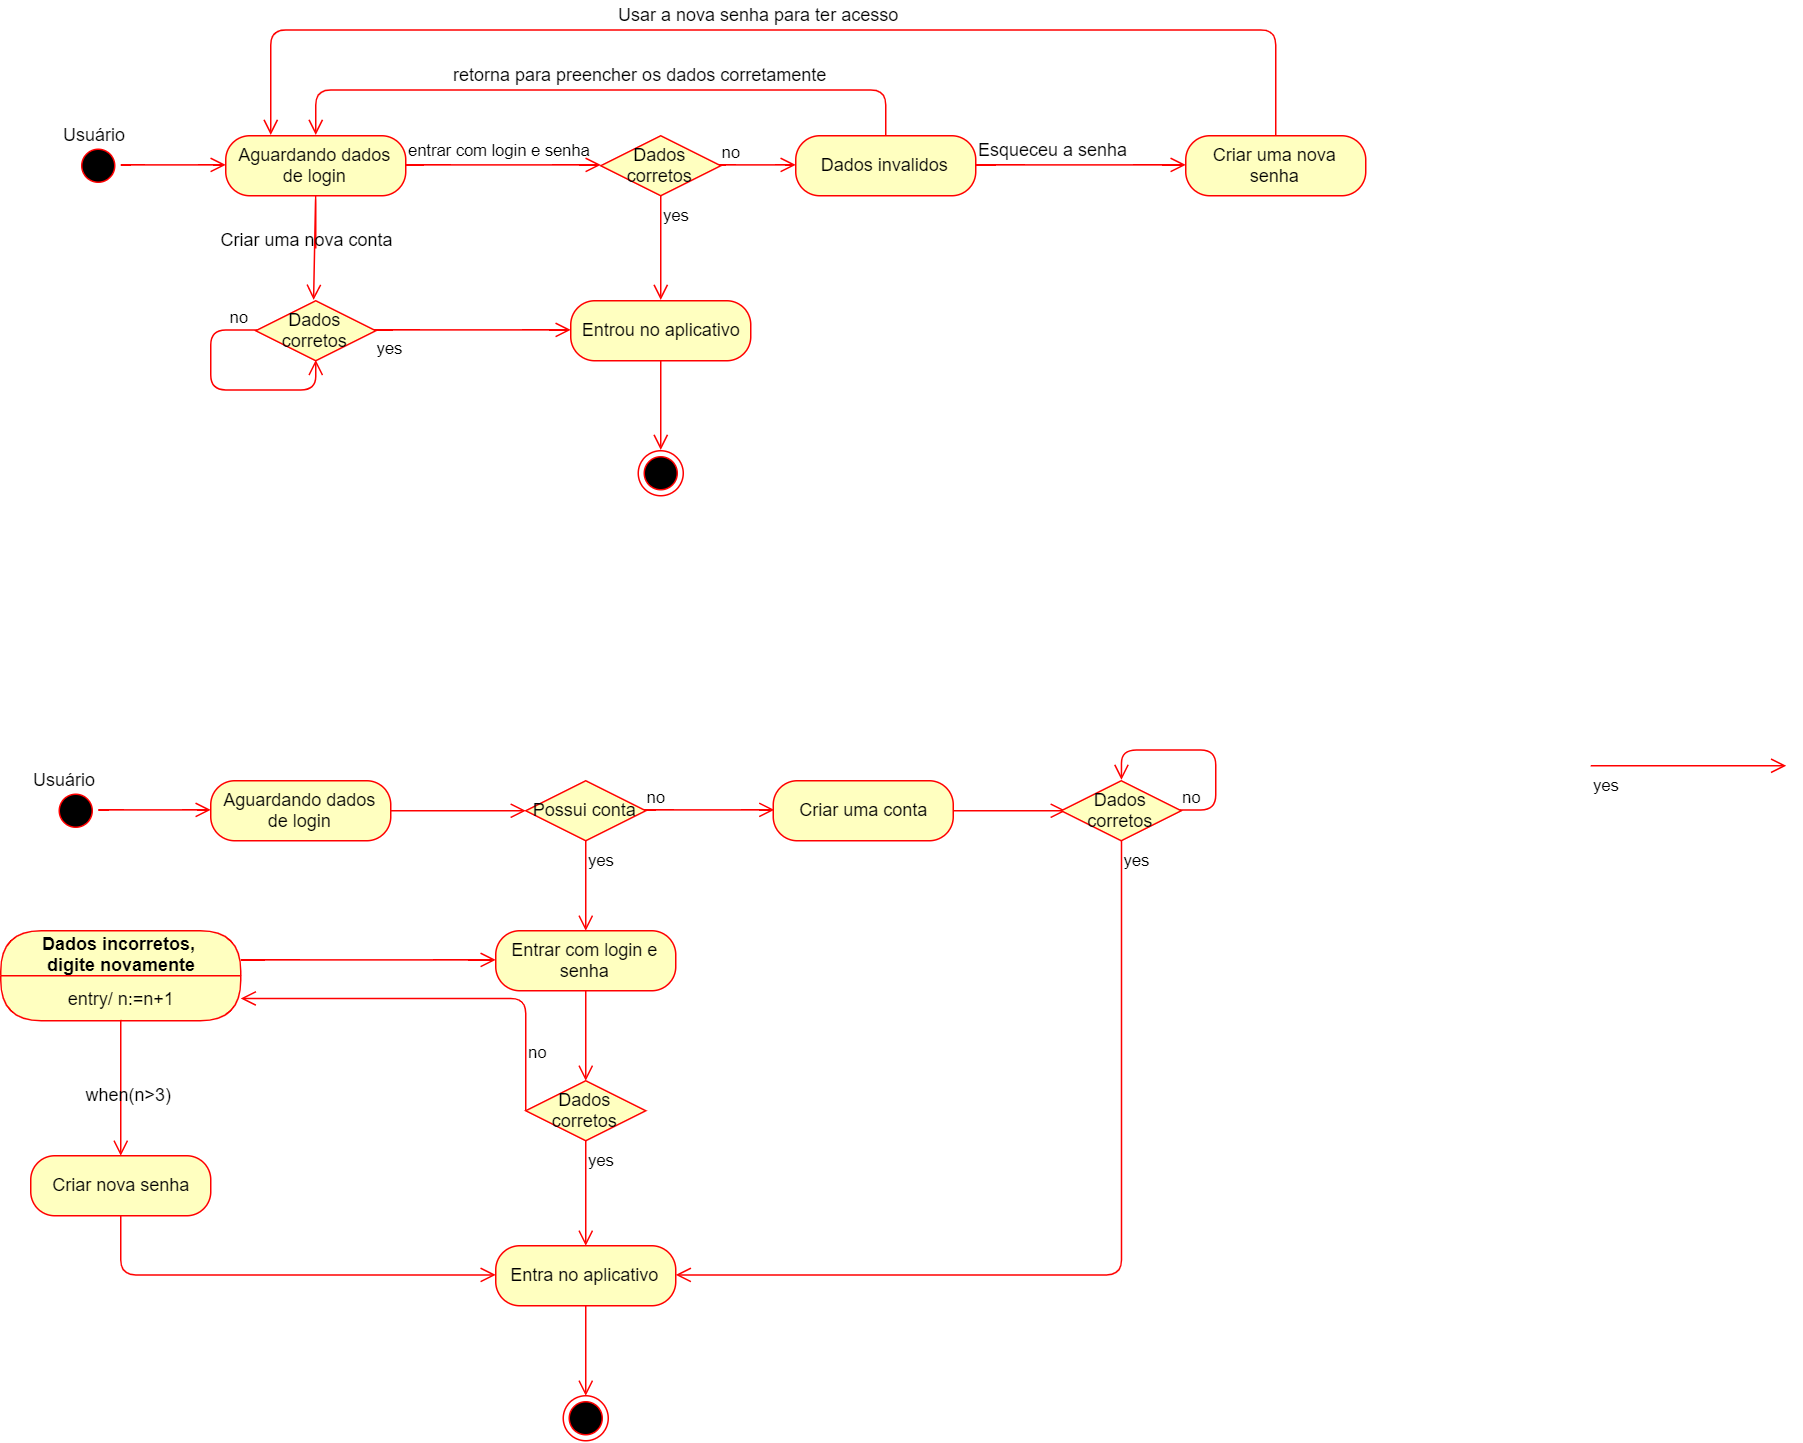

The diagram above was exported from draw.io. Its source (the exported page's mxGraphModel, read from the mxfile embedded in the PNG):
<mxGraphModel dx="1220" dy="1852" grid="1" gridSize="10" guides="1" tooltips="1" connect="1" arrows="1" fold="1" page="1" pageScale="1" pageWidth="827" pageHeight="1169" math="0" shadow="0">
  <root>
    <mxCell id="0" />
    <mxCell id="1" parent="0" />
    <mxCell id="lakhA8L7aZ9W4AZ5UJp5-132" value="" style="ellipse;html=1;shape=startState;fillColor=#000000;strokeColor=#ff0000;" vertex="1" parent="1">
      <mxGeometry x="65" y="135" width="30" height="30" as="geometry" />
    </mxCell>
    <mxCell id="lakhA8L7aZ9W4AZ5UJp5-133" value="" style="edgeStyle=orthogonalEdgeStyle;html=1;verticalAlign=bottom;endArrow=open;endSize=8;strokeColor=#ff0000;entryX=0;entryY=0.5;entryDx=0;entryDy=0;" edge="1" parent="1" source="lakhA8L7aZ9W4AZ5UJp5-132" target="lakhA8L7aZ9W4AZ5UJp5-134">
      <mxGeometry relative="1" as="geometry">
        <mxPoint x="145" y="150" as="targetPoint" />
      </mxGeometry>
    </mxCell>
    <mxCell id="lakhA8L7aZ9W4AZ5UJp5-134" value="Aguardando dados de login" style="rounded=1;whiteSpace=wrap;html=1;arcSize=40;fontColor=#000000;fillColor=#ffffc0;strokeColor=#ff0000;" vertex="1" parent="1">
      <mxGeometry x="170" y="130" width="120" height="40" as="geometry" />
    </mxCell>
    <mxCell id="lakhA8L7aZ9W4AZ5UJp5-135" value="" style="edgeStyle=orthogonalEdgeStyle;html=1;verticalAlign=bottom;endArrow=open;endSize=8;strokeColor=#ff0000;" edge="1" parent="1" source="lakhA8L7aZ9W4AZ5UJp5-134">
      <mxGeometry relative="1" as="geometry">
        <mxPoint x="380" y="150" as="targetPoint" />
      </mxGeometry>
    </mxCell>
    <mxCell id="lakhA8L7aZ9W4AZ5UJp5-156" value="Usuário" style="text;html=1;resizable=0;points=[];autosize=1;align=left;verticalAlign=top;spacingTop=-4;" vertex="1" parent="1">
      <mxGeometry x="50" y="120" width="60" height="20" as="geometry" />
    </mxCell>
    <mxCell id="lakhA8L7aZ9W4AZ5UJp5-157" value="Possui conta" style="rhombus;whiteSpace=wrap;html=1;fillColor=#ffffc0;strokeColor=#ff0000;" vertex="1" parent="1">
      <mxGeometry x="380" y="130" width="80" height="40" as="geometry" />
    </mxCell>
    <mxCell id="lakhA8L7aZ9W4AZ5UJp5-158" value="no" style="edgeStyle=orthogonalEdgeStyle;html=1;align=left;verticalAlign=bottom;endArrow=open;endSize=8;strokeColor=#ff0000;entryX=0;entryY=0.5;entryDx=0;entryDy=0;" edge="1" source="lakhA8L7aZ9W4AZ5UJp5-157" parent="1" target="lakhA8L7aZ9W4AZ5UJp5-240">
      <mxGeometry x="-1" relative="1" as="geometry">
        <mxPoint x="550" y="150" as="targetPoint" />
      </mxGeometry>
    </mxCell>
    <mxCell id="lakhA8L7aZ9W4AZ5UJp5-159" value="yes" style="edgeStyle=orthogonalEdgeStyle;html=1;align=left;verticalAlign=top;endArrow=open;endSize=8;strokeColor=#ff0000;" edge="1" source="lakhA8L7aZ9W4AZ5UJp5-157" parent="1">
      <mxGeometry x="-1" relative="1" as="geometry">
        <mxPoint x="420" y="230" as="targetPoint" />
      </mxGeometry>
    </mxCell>
    <mxCell id="lakhA8L7aZ9W4AZ5UJp5-160" value="Entrar com login e senha" style="rounded=1;whiteSpace=wrap;html=1;arcSize=40;fontColor=#000000;fillColor=#ffffc0;strokeColor=#ff0000;" vertex="1" parent="1">
      <mxGeometry x="360" y="230" width="120" height="40" as="geometry" />
    </mxCell>
    <mxCell id="lakhA8L7aZ9W4AZ5UJp5-161" value="" style="edgeStyle=orthogonalEdgeStyle;html=1;verticalAlign=bottom;endArrow=open;endSize=8;strokeColor=#ff0000;" edge="1" source="lakhA8L7aZ9W4AZ5UJp5-160" parent="1">
      <mxGeometry relative="1" as="geometry">
        <mxPoint x="420" y="330" as="targetPoint" />
      </mxGeometry>
    </mxCell>
    <mxCell id="lakhA8L7aZ9W4AZ5UJp5-215" value="" style="ellipse;html=1;shape=startState;fillColor=#000000;strokeColor=#ff0000;" vertex="1" parent="1">
      <mxGeometry x="80" y="-295" width="30" height="30" as="geometry" />
    </mxCell>
    <mxCell id="lakhA8L7aZ9W4AZ5UJp5-216" value="" style="edgeStyle=orthogonalEdgeStyle;html=1;verticalAlign=bottom;endArrow=open;endSize=8;strokeColor=#ff0000;entryX=0;entryY=0.5;entryDx=0;entryDy=0;" edge="1" parent="1" source="lakhA8L7aZ9W4AZ5UJp5-215" target="lakhA8L7aZ9W4AZ5UJp5-217">
      <mxGeometry relative="1" as="geometry">
        <mxPoint x="175" y="-280" as="targetPoint" />
      </mxGeometry>
    </mxCell>
    <mxCell id="lakhA8L7aZ9W4AZ5UJp5-217" value="Aguardando dados de login" style="rounded=1;whiteSpace=wrap;html=1;arcSize=40;fontColor=#000000;fillColor=#ffffc0;strokeColor=#ff0000;" vertex="1" parent="1">
      <mxGeometry x="180" y="-300" width="120" height="40" as="geometry" />
    </mxCell>
    <mxCell id="lakhA8L7aZ9W4AZ5UJp5-218" value="" style="edgeStyle=orthogonalEdgeStyle;html=1;verticalAlign=bottom;endArrow=open;endSize=8;strokeColor=#ff0000;entryX=0;entryY=0.5;entryDx=0;entryDy=0;" edge="1" parent="1" source="lakhA8L7aZ9W4AZ5UJp5-217" target="lakhA8L7aZ9W4AZ5UJp5-219">
      <mxGeometry relative="1" as="geometry">
        <mxPoint x="420" y="-280" as="targetPoint" />
      </mxGeometry>
    </mxCell>
    <mxCell id="lakhA8L7aZ9W4AZ5UJp5-219" value="Dados corretos" style="rhombus;whiteSpace=wrap;html=1;fillColor=#ffffc0;strokeColor=#ff0000;" vertex="1" parent="1">
      <mxGeometry x="430" y="-300" width="80" height="40" as="geometry" />
    </mxCell>
    <mxCell id="lakhA8L7aZ9W4AZ5UJp5-220" value="no" style="edgeStyle=orthogonalEdgeStyle;html=1;align=left;verticalAlign=bottom;endArrow=open;endSize=8;strokeColor=#ff0000;entryX=0;entryY=0.5;entryDx=0;entryDy=0;" edge="1" parent="1" source="lakhA8L7aZ9W4AZ5UJp5-219" target="lakhA8L7aZ9W4AZ5UJp5-222">
      <mxGeometry x="-1" relative="1" as="geometry">
        <mxPoint x="600" y="-280" as="targetPoint" />
      </mxGeometry>
    </mxCell>
    <mxCell id="lakhA8L7aZ9W4AZ5UJp5-221" value="yes" style="edgeStyle=orthogonalEdgeStyle;html=1;align=left;verticalAlign=top;endArrow=open;endSize=8;strokeColor=#ff0000;entryX=0.5;entryY=0;entryDx=0;entryDy=0;" edge="1" parent="1" source="lakhA8L7aZ9W4AZ5UJp5-219" target="lakhA8L7aZ9W4AZ5UJp5-225">
      <mxGeometry x="-1" relative="1" as="geometry">
        <mxPoint x="460" y="-190" as="targetPoint" />
        <Array as="points">
          <mxPoint x="470" y="-200" />
          <mxPoint x="470" y="-200" />
        </Array>
      </mxGeometry>
    </mxCell>
    <mxCell id="lakhA8L7aZ9W4AZ5UJp5-222" value="Dados invalidos" style="rounded=1;whiteSpace=wrap;html=1;arcSize=40;fontColor=#000000;fillColor=#ffffc0;strokeColor=#ff0000;" vertex="1" parent="1">
      <mxGeometry x="560" y="-300" width="120" height="40" as="geometry" />
    </mxCell>
    <mxCell id="lakhA8L7aZ9W4AZ5UJp5-223" value="" style="edgeStyle=orthogonalEdgeStyle;html=1;verticalAlign=bottom;endArrow=open;endSize=8;strokeColor=#ff0000;entryX=0.5;entryY=0;entryDx=0;entryDy=0;exitX=0.5;exitY=0;exitDx=0;exitDy=0;" edge="1" parent="1" source="lakhA8L7aZ9W4AZ5UJp5-222" target="lakhA8L7aZ9W4AZ5UJp5-217">
      <mxGeometry relative="1" as="geometry">
        <mxPoint x="229" y="-330" as="targetPoint" />
        <Array as="points">
          <mxPoint x="620" y="-330" />
          <mxPoint x="240" y="-330" />
        </Array>
      </mxGeometry>
    </mxCell>
    <mxCell id="lakhA8L7aZ9W4AZ5UJp5-224" value="retorna para preencher os dados corretamente" style="text;html=1;resizable=0;points=[];autosize=1;align=left;verticalAlign=top;spacingTop=-4;" vertex="1" parent="1">
      <mxGeometry x="330" y="-350" width="260" height="20" as="geometry" />
    </mxCell>
    <mxCell id="lakhA8L7aZ9W4AZ5UJp5-225" value="Entrou no aplicativo" style="rounded=1;whiteSpace=wrap;html=1;arcSize=40;fontColor=#000000;fillColor=#ffffc0;strokeColor=#ff0000;" vertex="1" parent="1">
      <mxGeometry x="410" y="-190" width="120" height="40" as="geometry" />
    </mxCell>
    <mxCell id="lakhA8L7aZ9W4AZ5UJp5-226" value="" style="edgeStyle=orthogonalEdgeStyle;html=1;verticalAlign=bottom;endArrow=open;endSize=8;strokeColor=#ff0000;entryX=0.5;entryY=0;entryDx=0;entryDy=0;" edge="1" parent="1" source="lakhA8L7aZ9W4AZ5UJp5-225" target="lakhA8L7aZ9W4AZ5UJp5-227">
      <mxGeometry relative="1" as="geometry">
        <mxPoint x="470" y="-110" as="targetPoint" />
      </mxGeometry>
    </mxCell>
    <mxCell id="lakhA8L7aZ9W4AZ5UJp5-227" value="" style="ellipse;html=1;shape=endState;fillColor=#000000;strokeColor=#ff0000;" vertex="1" parent="1">
      <mxGeometry x="455" y="-90" width="30" height="30" as="geometry" />
    </mxCell>
    <mxCell id="lakhA8L7aZ9W4AZ5UJp5-228" value="" style="edgeStyle=orthogonalEdgeStyle;html=1;verticalAlign=bottom;endArrow=open;endSize=8;strokeColor=#ff0000;" edge="1" parent="1">
      <mxGeometry relative="1" as="geometry">
        <mxPoint x="239" y="-190" as="targetPoint" />
        <mxPoint x="239.5" y="-225" as="sourcePoint" />
        <Array as="points">
          <mxPoint x="239.5" y="-265" />
          <mxPoint x="239.5" y="-265" />
        </Array>
      </mxGeometry>
    </mxCell>
    <mxCell id="lakhA8L7aZ9W4AZ5UJp5-229" value="" style="edgeStyle=orthogonalEdgeStyle;html=1;verticalAlign=bottom;endArrow=open;endSize=8;strokeColor=#ff0000;exitX=1;exitY=0.5;exitDx=0;exitDy=0;" edge="1" parent="1" source="lakhA8L7aZ9W4AZ5UJp5-222">
      <mxGeometry relative="1" as="geometry">
        <mxPoint x="820" y="-280" as="targetPoint" />
        <mxPoint x="764.8333333333335" y="-279.6666666666665" as="sourcePoint" />
        <Array as="points">
          <mxPoint x="750" y="-280" />
          <mxPoint x="750" y="-280" />
        </Array>
      </mxGeometry>
    </mxCell>
    <mxCell id="lakhA8L7aZ9W4AZ5UJp5-230" value="Criar uma nova conta" style="text;html=1;resizable=0;points=[];autosize=1;align=left;verticalAlign=top;spacingTop=-4;" vertex="1" parent="1">
      <mxGeometry x="175" y="-240" width="130" height="20" as="geometry" />
    </mxCell>
    <mxCell id="lakhA8L7aZ9W4AZ5UJp5-231" value="&lt;font style=&quot;font-size: 11px&quot;&gt;entrar com login e senha&lt;/font&gt;" style="text;html=1;resizable=0;points=[];autosize=1;align=left;verticalAlign=top;spacingTop=-4;" vertex="1" parent="1">
      <mxGeometry x="300" y="-300" width="140" height="20" as="geometry" />
    </mxCell>
    <mxCell id="lakhA8L7aZ9W4AZ5UJp5-232" value="Dados corretos" style="rhombus;whiteSpace=wrap;html=1;fillColor=#ffffc0;strokeColor=#ff0000;" vertex="1" parent="1">
      <mxGeometry x="200" y="-190" width="80" height="40" as="geometry" />
    </mxCell>
    <mxCell id="lakhA8L7aZ9W4AZ5UJp5-233" value="no" style="edgeStyle=orthogonalEdgeStyle;html=1;align=left;verticalAlign=bottom;endArrow=open;endSize=8;strokeColor=#ff0000;entryX=0.5;entryY=1;entryDx=0;entryDy=0;" edge="1" parent="1" source="lakhA8L7aZ9W4AZ5UJp5-232" target="lakhA8L7aZ9W4AZ5UJp5-232">
      <mxGeometry x="-0.75" relative="1" as="geometry">
        <mxPoint x="240" y="-120" as="targetPoint" />
        <Array as="points">
          <mxPoint x="170" y="-170" />
          <mxPoint x="170" y="-130" />
          <mxPoint x="240" y="-130" />
        </Array>
        <mxPoint as="offset" />
      </mxGeometry>
    </mxCell>
    <mxCell id="lakhA8L7aZ9W4AZ5UJp5-234" value="yes" style="edgeStyle=orthogonalEdgeStyle;html=1;align=left;verticalAlign=top;endArrow=open;endSize=8;strokeColor=#ff0000;entryX=0;entryY=0.5;entryDx=0;entryDy=0;" edge="1" parent="1" source="lakhA8L7aZ9W4AZ5UJp5-232" target="lakhA8L7aZ9W4AZ5UJp5-225">
      <mxGeometry x="-1" relative="1" as="geometry">
        <mxPoint x="240" y="-90" as="targetPoint" />
      </mxGeometry>
    </mxCell>
    <mxCell id="lakhA8L7aZ9W4AZ5UJp5-235" value="Esqueceu a senha" style="text;html=1;resizable=0;points=[];autosize=1;align=left;verticalAlign=top;spacingTop=-4;" vertex="1" parent="1">
      <mxGeometry x="680" y="-300" width="110" height="20" as="geometry" />
    </mxCell>
    <mxCell id="lakhA8L7aZ9W4AZ5UJp5-236" value="Criar uma nova senha" style="rounded=1;whiteSpace=wrap;html=1;arcSize=40;fontColor=#000000;fillColor=#ffffc0;strokeColor=#ff0000;" vertex="1" parent="1">
      <mxGeometry x="820" y="-300" width="120" height="40" as="geometry" />
    </mxCell>
    <mxCell id="lakhA8L7aZ9W4AZ5UJp5-237" value="" style="edgeStyle=orthogonalEdgeStyle;html=1;verticalAlign=bottom;endArrow=open;endSize=8;strokeColor=#ff0000;entryX=0.25;entryY=0;entryDx=0;entryDy=0;" edge="1" parent="1" source="lakhA8L7aZ9W4AZ5UJp5-236" target="lakhA8L7aZ9W4AZ5UJp5-217">
      <mxGeometry relative="1" as="geometry">
        <mxPoint x="210" y="-400" as="targetPoint" />
        <Array as="points">
          <mxPoint x="880" y="-370" />
          <mxPoint x="210" y="-370" />
        </Array>
      </mxGeometry>
    </mxCell>
    <mxCell id="lakhA8L7aZ9W4AZ5UJp5-238" value="Usar a nova senha para ter acesso&amp;nbsp;" style="text;html=1;resizable=0;points=[];autosize=1;align=left;verticalAlign=top;spacingTop=-4;" vertex="1" parent="1">
      <mxGeometry x="440" y="-390" width="210" height="20" as="geometry" />
    </mxCell>
    <mxCell id="lakhA8L7aZ9W4AZ5UJp5-239" value="Usuário" style="text;html=1;resizable=0;points=[];autosize=1;align=left;verticalAlign=top;spacingTop=-4;" vertex="1" parent="1">
      <mxGeometry x="70" y="-310" width="60" height="20" as="geometry" />
    </mxCell>
    <mxCell id="lakhA8L7aZ9W4AZ5UJp5-240" value="Criar uma conta" style="rounded=1;whiteSpace=wrap;html=1;arcSize=40;fontColor=#000000;fillColor=#ffffc0;strokeColor=#ff0000;" vertex="1" parent="1">
      <mxGeometry x="545" y="130" width="120" height="40" as="geometry" />
    </mxCell>
    <mxCell id="lakhA8L7aZ9W4AZ5UJp5-241" value="" style="edgeStyle=orthogonalEdgeStyle;html=1;verticalAlign=bottom;endArrow=open;endSize=8;strokeColor=#ff0000;" edge="1" source="lakhA8L7aZ9W4AZ5UJp5-240" parent="1">
      <mxGeometry relative="1" as="geometry">
        <mxPoint x="740" y="150" as="targetPoint" />
      </mxGeometry>
    </mxCell>
    <mxCell id="lakhA8L7aZ9W4AZ5UJp5-246" value="yes" style="edgeStyle=orthogonalEdgeStyle;html=1;align=left;verticalAlign=top;endArrow=open;endSize=8;strokeColor=#ff0000;entryX=0;entryY=0.5;entryDx=0;entryDy=0;" edge="1" parent="1">
      <mxGeometry x="-1" relative="1" as="geometry">
        <mxPoint x="1220.2857142857142" y="120" as="targetPoint" />
        <mxPoint x="1090" y="120" as="sourcePoint" />
      </mxGeometry>
    </mxCell>
    <mxCell id="lakhA8L7aZ9W4AZ5UJp5-247" value="Dados corretos" style="rhombus;whiteSpace=wrap;html=1;fillColor=#ffffc0;strokeColor=#ff0000;" vertex="1" parent="1">
      <mxGeometry x="737" y="130" width="80" height="40" as="geometry" />
    </mxCell>
    <mxCell id="lakhA8L7aZ9W4AZ5UJp5-248" value="no" style="edgeStyle=orthogonalEdgeStyle;html=1;align=left;verticalAlign=bottom;endArrow=open;endSize=8;strokeColor=#ff0000;entryX=0.5;entryY=0;entryDx=0;entryDy=0;" edge="1" source="lakhA8L7aZ9W4AZ5UJp5-247" parent="1" target="lakhA8L7aZ9W4AZ5UJp5-247">
      <mxGeometry x="-1" relative="1" as="geometry">
        <mxPoint x="777" y="80" as="targetPoint" />
        <Array as="points">
          <mxPoint x="840" y="150" />
          <mxPoint x="840" y="110" />
          <mxPoint x="777" y="110" />
        </Array>
      </mxGeometry>
    </mxCell>
    <mxCell id="lakhA8L7aZ9W4AZ5UJp5-249" value="yes" style="edgeStyle=orthogonalEdgeStyle;html=1;align=left;verticalAlign=top;endArrow=open;endSize=8;strokeColor=#ff0000;entryX=1;entryY=0.5;entryDx=0;entryDy=0;" edge="1" source="lakhA8L7aZ9W4AZ5UJp5-247" parent="1" target="lakhA8L7aZ9W4AZ5UJp5-254">
      <mxGeometry x="-1" relative="1" as="geometry">
        <mxPoint x="780" y="480" as="targetPoint" />
        <Array as="points">
          <mxPoint x="777" y="460" />
        </Array>
      </mxGeometry>
    </mxCell>
    <mxCell id="lakhA8L7aZ9W4AZ5UJp5-250" value="Dados corretos" style="rhombus;whiteSpace=wrap;html=1;fillColor=#ffffc0;strokeColor=#ff0000;" vertex="1" parent="1">
      <mxGeometry x="380" y="330" width="80" height="40" as="geometry" />
    </mxCell>
    <mxCell id="lakhA8L7aZ9W4AZ5UJp5-251" value="no" style="edgeStyle=orthogonalEdgeStyle;html=1;align=left;verticalAlign=bottom;endArrow=open;endSize=8;strokeColor=#ff0000;entryX=1;entryY=0.5;entryDx=0;entryDy=0;" edge="1" parent="1" target="lakhA8L7aZ9W4AZ5UJp5-261">
      <mxGeometry x="-0.772" relative="1" as="geometry">
        <mxPoint x="310" y="350" as="targetPoint" />
        <mxPoint x="380" y="350" as="sourcePoint" />
        <Array as="points">
          <mxPoint x="380" y="275" />
        </Array>
        <mxPoint as="offset" />
      </mxGeometry>
    </mxCell>
    <mxCell id="lakhA8L7aZ9W4AZ5UJp5-252" value="yes" style="edgeStyle=orthogonalEdgeStyle;html=1;align=left;verticalAlign=top;endArrow=open;endSize=8;strokeColor=#ff0000;" edge="1" source="lakhA8L7aZ9W4AZ5UJp5-250" parent="1">
      <mxGeometry x="-1" relative="1" as="geometry">
        <mxPoint x="420" y="440" as="targetPoint" />
      </mxGeometry>
    </mxCell>
    <mxCell id="lakhA8L7aZ9W4AZ5UJp5-254" value="Entra no aplicativo" style="rounded=1;whiteSpace=wrap;html=1;arcSize=40;fontColor=#000000;fillColor=#ffffc0;strokeColor=#ff0000;" vertex="1" parent="1">
      <mxGeometry x="360" y="440" width="120" height="40" as="geometry" />
    </mxCell>
    <mxCell id="lakhA8L7aZ9W4AZ5UJp5-255" value="" style="edgeStyle=orthogonalEdgeStyle;html=1;verticalAlign=bottom;endArrow=open;endSize=8;strokeColor=#ff0000;" edge="1" source="lakhA8L7aZ9W4AZ5UJp5-254" parent="1">
      <mxGeometry relative="1" as="geometry">
        <mxPoint x="420" y="540" as="targetPoint" />
      </mxGeometry>
    </mxCell>
    <mxCell id="lakhA8L7aZ9W4AZ5UJp5-256" value="" style="ellipse;html=1;shape=endState;fillColor=#000000;strokeColor=#ff0000;" vertex="1" parent="1">
      <mxGeometry x="405" y="540" width="30" height="30" as="geometry" />
    </mxCell>
    <mxCell id="lakhA8L7aZ9W4AZ5UJp5-260" value="Dados incorretos, &lt;br&gt;digite novamente" style="swimlane;html=1;fontStyle=1;align=center;verticalAlign=middle;childLayout=stackLayout;horizontal=1;startSize=30;horizontalStack=0;resizeParent=0;resizeLast=1;container=0;fontColor=#000000;collapsible=0;rounded=1;arcSize=30;strokeColor=#ff0000;fillColor=#ffffc0;swimlaneFillColor=#ffffc0;" vertex="1" parent="1">
      <mxGeometry x="30" y="230" width="160" height="60" as="geometry" />
    </mxCell>
    <mxCell id="lakhA8L7aZ9W4AZ5UJp5-261" value="entry/ n:=n+1" style="text;html=1;strokeColor=none;fillColor=none;align=center;verticalAlign=middle;spacingLeft=4;spacingRight=4;whiteSpace=wrap;overflow=hidden;rotatable=0;fontColor=#000000;" vertex="1" parent="lakhA8L7aZ9W4AZ5UJp5-260">
      <mxGeometry y="30" width="160" height="30" as="geometry" />
    </mxCell>
    <mxCell id="lakhA8L7aZ9W4AZ5UJp5-262" value="" style="edgeStyle=orthogonalEdgeStyle;html=1;verticalAlign=bottom;endArrow=open;endSize=8;strokeColor=#ff0000;entryX=0;entryY=0.5;entryDx=0;entryDy=0;" edge="1" source="lakhA8L7aZ9W4AZ5UJp5-260" parent="1" target="lakhA8L7aZ9W4AZ5UJp5-160">
      <mxGeometry relative="1" as="geometry">
        <mxPoint x="230" y="260" as="targetPoint" />
        <Array as="points">
          <mxPoint x="230" y="250" />
        </Array>
      </mxGeometry>
    </mxCell>
    <mxCell id="lakhA8L7aZ9W4AZ5UJp5-266" value="" style="edgeStyle=orthogonalEdgeStyle;html=1;verticalAlign=bottom;endArrow=open;endSize=8;strokeColor=#ff0000;exitX=0.5;exitY=1;exitDx=0;exitDy=0;" edge="1" parent="1" source="lakhA8L7aZ9W4AZ5UJp5-261" target="lakhA8L7aZ9W4AZ5UJp5-268">
      <mxGeometry relative="1" as="geometry">
        <mxPoint x="140" y="440" as="targetPoint" />
        <mxPoint x="230" y="380" as="sourcePoint" />
        <Array as="points">
          <mxPoint x="110" y="360" />
          <mxPoint x="110" y="360" />
        </Array>
      </mxGeometry>
    </mxCell>
    <mxCell id="lakhA8L7aZ9W4AZ5UJp5-267" value="when(n&amp;gt;3)" style="text;html=1;resizable=0;points=[];autosize=1;align=left;verticalAlign=top;spacingTop=-4;" vertex="1" parent="1">
      <mxGeometry x="85" y="330" width="70" height="20" as="geometry" />
    </mxCell>
    <mxCell id="lakhA8L7aZ9W4AZ5UJp5-268" value="Criar nova senha" style="rounded=1;whiteSpace=wrap;html=1;arcSize=40;fontColor=#000000;fillColor=#ffffc0;strokeColor=#ff0000;" vertex="1" parent="1">
      <mxGeometry x="50" y="380" width="120" height="40" as="geometry" />
    </mxCell>
    <mxCell id="lakhA8L7aZ9W4AZ5UJp5-269" value="" style="edgeStyle=orthogonalEdgeStyle;html=1;verticalAlign=bottom;endArrow=open;endSize=8;strokeColor=#ff0000;entryX=0;entryY=0.5;entryDx=0;entryDy=0;" edge="1" parent="1" target="lakhA8L7aZ9W4AZ5UJp5-254">
      <mxGeometry relative="1" as="geometry">
        <mxPoint x="110" y="500" as="targetPoint" />
        <mxPoint x="110" y="420" as="sourcePoint" />
        <Array as="points">
          <mxPoint x="110" y="459" />
        </Array>
      </mxGeometry>
    </mxCell>
    <mxCell id="lakhA8L7aZ9W4AZ5UJp5-274" style="edgeStyle=none;rounded=0;orthogonalLoop=1;jettySize=auto;html=1;exitX=0.75;exitY=1;exitDx=0;exitDy=0;" edge="1" parent="1">
      <mxGeometry relative="1" as="geometry">
        <mxPoint x="140" y="540" as="sourcePoint" />
        <mxPoint x="140" y="540" as="targetPoint" />
      </mxGeometry>
    </mxCell>
  </root>
</mxGraphModel>